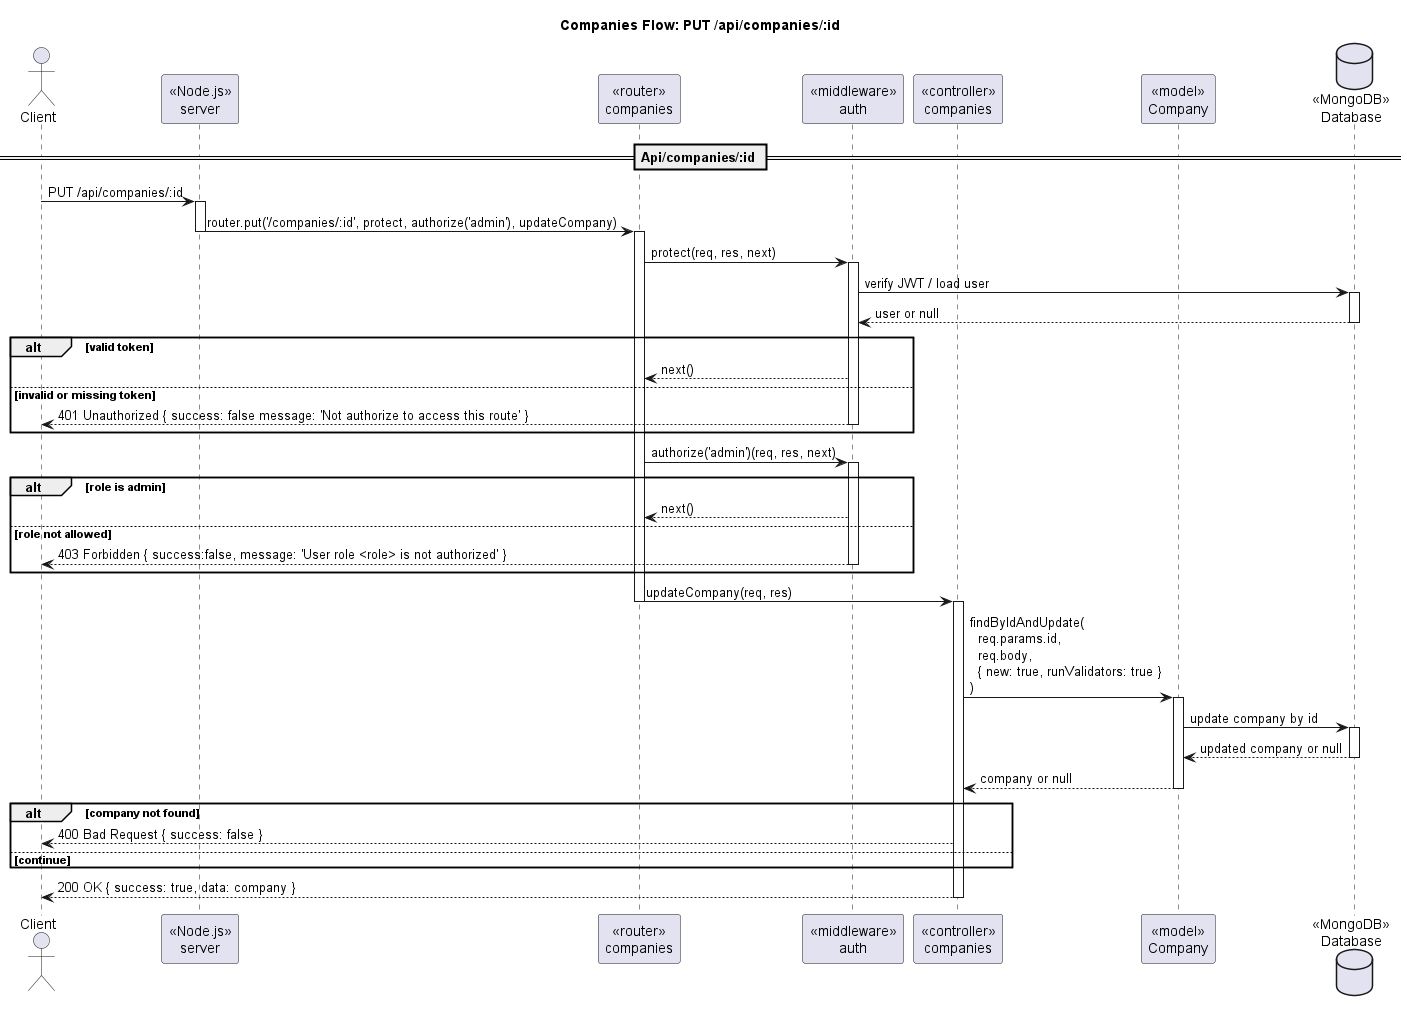

The diagram above was rendered by PlantUML. Its source (embedded in the PNG):
@startuml
title Companies Flow: PUT /api/companies/:id
actor Client
participant "«Node.js»\nserver" as Server
participant "«router»\ncompanies" as Router
participant "«middleware»\nauth" as AuthMW
participant "«controller»\ncompanies" as Ctrl
participant "«model»\nCompany" as CompanyModel
database "«MongoDB»\nDatabase" as DB

== Api/companies/:id ==
Client -> Server : PUT /api/companies/:id
activate Server
Server -> Router : router.put('/companies/:id', protect, authorize('admin'), updateCompany)
deactivate Server
activate Router

Router -> AuthMW : protect(req, res, next)
activate AuthMW
AuthMW -> DB : verify JWT / load user
activate DB
DB --> AuthMW : user or null
deactivate DB

alt valid token
  AuthMW --> Router : next()
else invalid or missing token
  AuthMW --> Client : 401 Unauthorized { success: false message: 'Not authorize to access this route' }
  deactivate AuthMW
end
deactivate AuthMW

Router -> AuthMW : authorize('admin')(req, res, next)
activate AuthMW

alt role is admin
  AuthMW --> Router : next()
else role not allowed
  AuthMW --> Client : 403 Forbidden { success:false, message: 'User role <role> is not authorized' }
  deactivate AuthMW
  deactivate Server
end
deactivate AuthMW

Router -> Ctrl : updateCompany(req, res)
deactivate Router
activate Ctrl
Ctrl -> CompanyModel : findByIdAndUpdate(\n  req.params.id,\n  req.body,\n  { new: true, runValidators: true }\n)
activate CompanyModel
CompanyModel -> DB : update company by id
activate DB
DB --> CompanyModel : updated company or null
deactivate DB
CompanyModel --> Ctrl : company or null
deactivate CompanyModel

alt company not found
  Ctrl --> Client : 400 Bad Request { success: false }
else continue
end

Ctrl --> Client : 200 OK { success: true, data: company }

deactivate Ctrl
deactivate Router
deactivate Server
@enduml